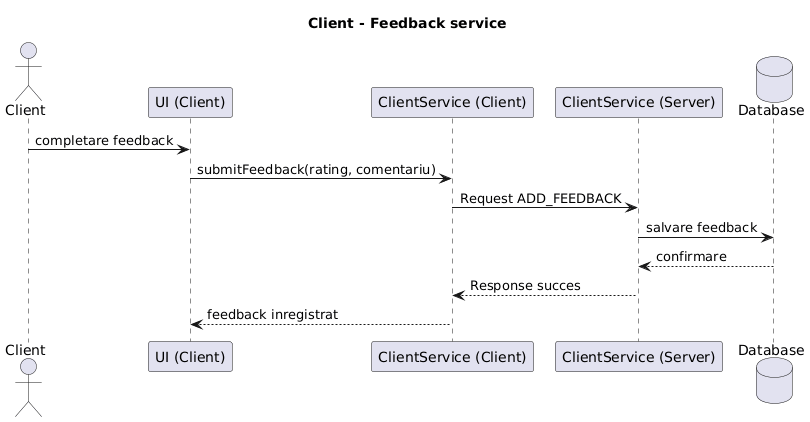

The diagram above was rendered by PlantUML. Its source (embedded in the PNG):
@startuml
title Client - Feedback service

actor Client
participant "UI (Client)" as UI
participant "ClientService (Client)" as CS
participant "ClientService (Server)" as SS
database "Database" as DB

Client -> UI : completare feedback
UI -> CS : submitFeedback(rating, comentariu)
CS -> SS : Request ADD_FEEDBACK
SS -> DB : salvare feedback
DB --> SS : confirmare
SS --> CS : Response succes
CS --> UI : feedback inregistrat
@enduml